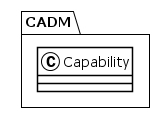

The diagram above was rendered by PlantUML. Its source (embedded in the PNG):
@startuml
!theme plain
package CADM {
class Capability {
}
}
@enduml